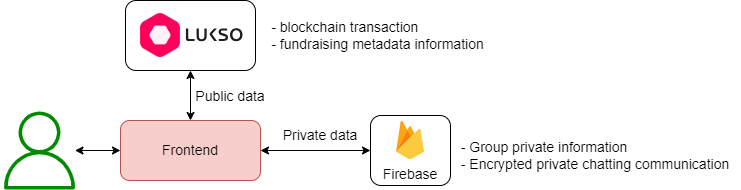

The diagram above was exported from draw.io. Its source (the exported page's mxGraphModel, read from the mxfile embedded in the PNG):
<mxGraphModel dx="756" dy="451" grid="1" gridSize="10" guides="1" tooltips="1" connect="1" arrows="1" fold="1" page="1" pageScale="1" pageWidth="827" pageHeight="1169" math="0" shadow="0">
  <root>
    <mxCell id="0" />
    <mxCell id="1" parent="0" />
    <mxCell id="8HAMZ0ZgxFtUGoOKC39R-1" value="Frontend" style="rounded=1;whiteSpace=wrap;html=1;fillColor=#f8cecc;strokeColor=#b85450;fontSize=14;" parent="1" vertex="1">
      <mxGeometry x="200" y="170" width="140" height="60" as="geometry" />
    </mxCell>
    <mxCell id="8HAMZ0ZgxFtUGoOKC39R-2" value="" style="sketch=0;outlineConnect=0;fontColor=#ffffff;fillColor=#008a00;strokeColor=#005700;dashed=0;verticalLabelPosition=bottom;verticalAlign=top;align=center;html=1;fontSize=14;fontStyle=0;aspect=fixed;pointerEvents=1;shape=mxgraph.aws4.user;" parent="1" vertex="1">
      <mxGeometry x="80" y="161" width="78" height="78" as="geometry" />
    </mxCell>
    <mxCell id="8HAMZ0ZgxFtUGoOKC39R-3" value="" style="endArrow=classic;startArrow=classic;html=1;rounded=0;entryX=0;entryY=0.5;entryDx=0;entryDy=0;fontSize=14;" parent="1" source="8HAMZ0ZgxFtUGoOKC39R-2" target="8HAMZ0ZgxFtUGoOKC39R-1" edge="1">
      <mxGeometry width="50" height="50" relative="1" as="geometry">
        <mxPoint x="190" y="340" as="sourcePoint" />
        <mxPoint x="240" y="290" as="targetPoint" />
      </mxGeometry>
    </mxCell>
    <mxCell id="8HAMZ0ZgxFtUGoOKC39R-4" value="" style="rounded=1;whiteSpace=wrap;html=1;fontSize=14;" parent="1" vertex="1">
      <mxGeometry x="205" y="50" width="130" height="70" as="geometry" />
    </mxCell>
    <mxCell id="8HAMZ0ZgxFtUGoOKC39R-5" value="" style="shape=image;verticalLabelPosition=bottom;labelBackgroundColor=default;verticalAlign=top;aspect=fixed;imageAspect=0;image=https://lukso.network/_next/static/media/lukso_logo_black.c3e29d49.svg;fontSize=14;" parent="1" vertex="1">
      <mxGeometry x="265" y="78" width="58" height="14" as="geometry" />
    </mxCell>
    <mxCell id="8HAMZ0ZgxFtUGoOKC39R-9" value="" style="endArrow=classic;startArrow=classic;html=1;rounded=0;entryX=0.5;entryY=1;entryDx=0;entryDy=0;exitX=0.5;exitY=0;exitDx=0;exitDy=0;fontSize=14;" parent="1" source="8HAMZ0ZgxFtUGoOKC39R-1" target="8HAMZ0ZgxFtUGoOKC39R-4" edge="1">
      <mxGeometry width="50" height="50" relative="1" as="geometry">
        <mxPoint x="350" y="180" as="sourcePoint" />
        <mxPoint x="400" y="130" as="targetPoint" />
      </mxGeometry>
    </mxCell>
    <mxCell id="8HAMZ0ZgxFtUGoOKC39R-10" value="Public data" style="text;html=1;strokeColor=none;fillColor=none;align=center;verticalAlign=middle;whiteSpace=wrap;rounded=0;fontSize=14;" parent="1" vertex="1">
      <mxGeometry x="270" y="131" width="80" height="30" as="geometry" />
    </mxCell>
    <mxCell id="8HAMZ0ZgxFtUGoOKC39R-11" value="Firebase" style="rounded=1;whiteSpace=wrap;html=1;fontSize=14;verticalAlign=bottom;" parent="1" vertex="1">
      <mxGeometry x="450" y="165" width="80" height="70" as="geometry" />
    </mxCell>
    <mxCell id="8HAMZ0ZgxFtUGoOKC39R-12" value="" style="endArrow=classic;startArrow=classic;html=1;rounded=0;exitX=1;exitY=0.5;exitDx=0;exitDy=0;entryX=0;entryY=0.5;entryDx=0;entryDy=0;fontSize=14;" parent="1" source="8HAMZ0ZgxFtUGoOKC39R-1" target="8HAMZ0ZgxFtUGoOKC39R-11" edge="1">
      <mxGeometry width="50" height="50" relative="1" as="geometry">
        <mxPoint x="340" y="350" as="sourcePoint" />
        <mxPoint x="390" y="300" as="targetPoint" />
      </mxGeometry>
    </mxCell>
    <mxCell id="8HAMZ0ZgxFtUGoOKC39R-13" value="Private data" style="text;html=1;strokeColor=none;fillColor=none;align=center;verticalAlign=middle;whiteSpace=wrap;rounded=0;fontSize=14;" parent="1" vertex="1">
      <mxGeometry x="360" y="170" width="80" height="30" as="geometry" />
    </mxCell>
    <mxCell id="8HAMZ0ZgxFtUGoOKC39R-14" value="&lt;div style=&quot;text-align: left; font-size: 14px;&quot;&gt;&lt;span style=&quot;background-color: initial; font-size: 14px;&quot;&gt;- blockchain transaction&lt;/span&gt;&lt;/div&gt;&lt;div style=&quot;text-align: left; font-size: 14px;&quot;&gt;&lt;span style=&quot;background-color: initial; font-size: 14px;&quot;&gt;- fundraising metadata information&lt;/span&gt;&lt;/div&gt;" style="text;html=1;strokeColor=none;fillColor=none;align=center;verticalAlign=middle;whiteSpace=wrap;rounded=0;fontSize=14;" parent="1" vertex="1">
      <mxGeometry x="335" y="70" width="245" height="30" as="geometry" />
    </mxCell>
    <mxCell id="8HAMZ0ZgxFtUGoOKC39R-15" value="&lt;div style=&quot;text-align: left; font-size: 14px;&quot;&gt;- Group private information&lt;/div&gt;&lt;div style=&quot;text-align: left; font-size: 14px;&quot;&gt;- Encrypted private chatting communication&lt;/div&gt;" style="text;html=1;strokeColor=none;fillColor=none;align=center;verticalAlign=middle;whiteSpace=wrap;rounded=0;fontSize=14;" parent="1" vertex="1">
      <mxGeometry x="530" y="190" width="290" height="30" as="geometry" />
    </mxCell>
    <mxCell id="U8rVDGCgsp7_b94JY09T-1" value="" style="shape=image;verticalLabelPosition=bottom;labelBackgroundColor=default;verticalAlign=top;aspect=fixed;imageAspect=0;image=data:image/svg+xml,(base64 omitted: 5620 chars);" vertex="1" parent="1">
      <mxGeometry x="476" y="170.78" width="28" height="38.44" as="geometry" />
    </mxCell>
    <mxCell id="U8rVDGCgsp7_b94JY09T-2" value="" style="shape=image;verticalLabelPosition=bottom;labelBackgroundColor=default;verticalAlign=top;aspect=fixed;imageAspect=0;image=data:image/png,(base64 omitted: 3848 chars);" vertex="1" parent="1">
      <mxGeometry x="220" y="63.04" width="40" height="43.93" as="geometry" />
    </mxCell>
  </root>
</mxGraphModel>